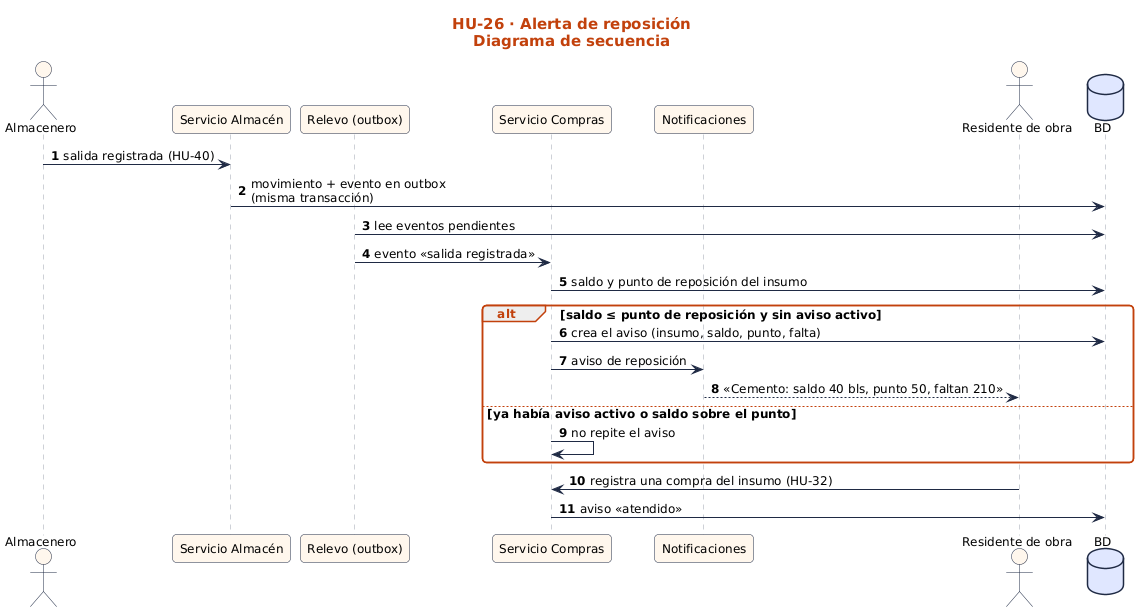

The diagram above was rendered by PlantUML. Its source (embedded in the PNG):
@startuml
!include ../../estilo.iuml
title HU-26 · Alerta de reposición\nDiagrama de secuencia
autonumber
actor "Almacenero" as AL
participant "Servicio Almacén" as SA
participant "Relevo (outbox)" as RE
participant "Servicio Compras" as SC
participant "Notificaciones" as NO
actor "Residente de obra" as R
database "BD" as BD
AL -> SA : salida registrada (HU-40)
SA -> BD : movimiento + evento en outbox\n(misma transacción)
RE -> BD : lee eventos pendientes
RE -> SC : evento «salida registrada»
SC -> BD : saldo y punto de reposición del insumo
alt saldo ≤ punto de reposición y sin aviso activo
  SC -> BD : crea el aviso (insumo, saldo, punto, falta)
  SC -> NO : aviso de reposición
  NO --> R : «Cemento: saldo 40 bls, punto 50, faltan 210»
else ya había aviso activo o saldo sobre el punto
  SC -> SC : no repite el aviso
end
R -> SC : registra una compra del insumo (HU-32)
SC -> BD : aviso «atendido»
@enduml